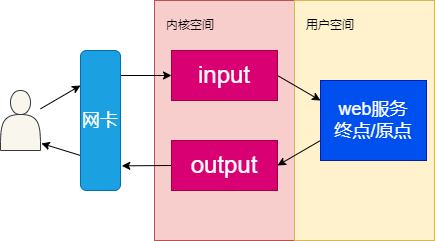

The diagram above was exported from draw.io. Its source (the exported page's mxGraphModel, read from the mxfile embedded in the PNG):
<mxGraphModel dx="865" dy="486" grid="1" gridSize="10" guides="1" tooltips="1" connect="1" arrows="1" fold="1" page="1" pageScale="1" pageWidth="827" pageHeight="1169" math="0" shadow="0">
  <root>
    <mxCell id="0" />
    <mxCell id="1" parent="0" />
    <mxCell id="13" style="edgeStyle=none;html=1;entryX=0;entryY=0.25;entryDx=0;entryDy=0;fontSize=18;" edge="1" parent="1" source="2" target="11">
      <mxGeometry relative="1" as="geometry" />
    </mxCell>
    <mxCell id="2" value="" style="shape=actor;whiteSpace=wrap;html=1;fillColor=#f9f7ed;strokeColor=#36393d;" vertex="1" parent="1">
      <mxGeometry x="120" y="330" width="40" height="60" as="geometry" />
    </mxCell>
    <mxCell id="4" value="" style="rounded=0;whiteSpace=wrap;html=1;fillColor=#f8cecc;strokeColor=#b85450;" vertex="1" parent="1">
      <mxGeometry x="274" y="240" width="140" height="240" as="geometry" />
    </mxCell>
    <mxCell id="5" value="" style="rounded=0;whiteSpace=wrap;html=1;fillColor=#fff2cc;strokeColor=#d6b656;" vertex="1" parent="1">
      <mxGeometry x="414" y="240" width="140" height="240" as="geometry" />
    </mxCell>
    <mxCell id="6" value="内核空间" style="text;html=1;strokeColor=none;fillColor=none;align=center;verticalAlign=middle;whiteSpace=wrap;rounded=0;" vertex="1" parent="1">
      <mxGeometry x="280" y="250" width="60" height="30" as="geometry" />
    </mxCell>
    <mxCell id="7" value="用户空间" style="text;html=1;strokeColor=none;fillColor=none;align=center;verticalAlign=middle;whiteSpace=wrap;rounded=0;" vertex="1" parent="1">
      <mxGeometry x="420" y="250" width="60" height="30" as="geometry" />
    </mxCell>
    <mxCell id="15" style="edgeStyle=none;html=1;exitX=1;exitY=0.5;exitDx=0;exitDy=0;entryX=0;entryY=0.25;entryDx=0;entryDy=0;fontSize=18;" edge="1" parent="1" source="8" target="10">
      <mxGeometry relative="1" as="geometry" />
    </mxCell>
    <mxCell id="8" value="&lt;font style=&quot;font-size: 24px;&quot;&gt;input&lt;/font&gt;" style="rounded=0;whiteSpace=wrap;html=1;fillColor=#d80073;strokeColor=#A50040;fontColor=#ffffff;" vertex="1" parent="1">
      <mxGeometry x="291" y="290" width="106" height="50" as="geometry" />
    </mxCell>
    <mxCell id="17" style="edgeStyle=none;html=1;exitX=0;exitY=0.5;exitDx=0;exitDy=0;entryX=1.032;entryY=0.824;entryDx=0;entryDy=0;entryPerimeter=0;fontSize=18;" edge="1" parent="1" source="9" target="11">
      <mxGeometry relative="1" as="geometry" />
    </mxCell>
    <mxCell id="9" value="&lt;font style=&quot;font-size: 24px;&quot;&gt;output&lt;/font&gt;" style="rounded=0;whiteSpace=wrap;html=1;fillColor=#d80073;strokeColor=#A50040;fontColor=#ffffff;" vertex="1" parent="1">
      <mxGeometry x="291" y="380" width="106" height="50" as="geometry" />
    </mxCell>
    <mxCell id="16" style="edgeStyle=none;html=1;exitX=0;exitY=0.75;exitDx=0;exitDy=0;entryX=1;entryY=0.5;entryDx=0;entryDy=0;fontSize=18;" edge="1" parent="1" source="10" target="9">
      <mxGeometry relative="1" as="geometry" />
    </mxCell>
    <mxCell id="10" value="&lt;font style=&quot;font-size: 18px;&quot;&gt;web服务&lt;br&gt;终点/原点&lt;br&gt;&lt;/font&gt;" style="rounded=0;whiteSpace=wrap;html=1;fillColor=#0050ef;strokeColor=#001DBC;fontColor=#ffffff;" vertex="1" parent="1">
      <mxGeometry x="440" y="320" width="106" height="80" as="geometry" />
    </mxCell>
    <mxCell id="14" style="edgeStyle=none;html=1;entryX=0;entryY=0.5;entryDx=0;entryDy=0;fontSize=18;" edge="1" parent="1" target="8">
      <mxGeometry relative="1" as="geometry">
        <mxPoint x="240" y="315" as="sourcePoint" />
      </mxGeometry>
    </mxCell>
    <mxCell id="18" style="edgeStyle=none;html=1;exitX=0;exitY=0.75;exitDx=0;exitDy=0;entryX=1.021;entryY=0.882;entryDx=0;entryDy=0;entryPerimeter=0;fontSize=18;" edge="1" parent="1" source="11" target="2">
      <mxGeometry relative="1" as="geometry" />
    </mxCell>
    <mxCell id="11" value="网卡" style="rounded=1;whiteSpace=wrap;html=1;fontSize=18;fillColor=#1ba1e2;fontColor=#ffffff;strokeColor=#006EAF;" vertex="1" parent="1">
      <mxGeometry x="200" y="290" width="40" height="140" as="geometry" />
    </mxCell>
  </root>
</mxGraphModel>